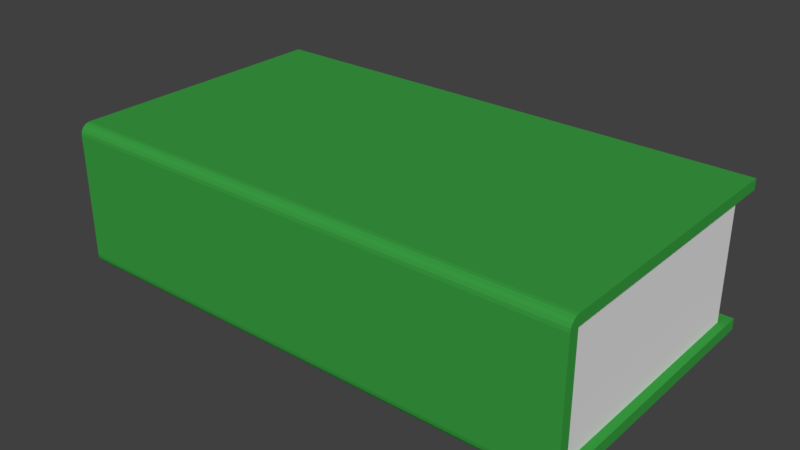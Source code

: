 # Source: Kitap4.blend  (saved by Blender 2.79.0; exported with 4.5.12 LTS)
import bpy
from mathutils import Matrix  # noqa: F401  (used for matrix-valued properties, if any)

bpy.ops.wm.read_factory_settings(use_empty=True)
scene = bpy.context.scene
scene.name = 'Scene'

# ---- collections
col_collection_1 = bpy.data.collections.new('Collection 1'); scene.collection.children.link(col_collection_1)

# ---- materials (node trees are filled in below, after node groups)
mat_material = bpy.data.materials.new('Material')
mat_material.alpha_threshold = 0.0
mat_material.use_transparent_shadow = False
mat_material.diffuse_color = (0.04225, 0.3363, 0.05381, 1.0)
mat_material.roughness = 0.5
mat_material.specular_intensity = 0.07932
mat_material.line_color = (0.0, 0.0, 0.0, 1.0)
mat_material_001 = bpy.data.materials.new('Material.001')
mat_material_001.alpha_threshold = 0.0
mat_material_001.use_transparent_shadow = False
mat_material_001.roughness = 0.5
mat_material_001.specular_intensity = 0.0

# ---- material node trees

# ---- world
world_world = bpy.data.worlds.new('World'); scene.world = world_world
world_world.color = (0.05088, 0.05088, 0.05088)
world_world.use_sun_shadow = False
world_world.sun_shadow_jitter_overblur = 0.0
world_world.cycles.sampling_method = 'MANUAL'

# ---- meshes
me_cube = bpy.data.meshes.new('Cube')
me_cube.from_pydata([(1.0, 1.0, -1.0), (-1.0, 1.0, -1.0), (1.0, 1.0, 1.0), (-1.0, 1.0, 1.0), (1.0, -0.9262, -1.0), (-1.0, -0.9262, -1.0), (1.0, -0.9262, 1.0), (-1.0, -0.9262, 1.0), (1.0, 1.0, 0.8546), (1.0, -1.0, 0.8546), (-1.0, -1.0, 0.8546), (-1.0, 1.0, 0.8546), (-1.0, -0.9262, 0.8546), (1.0, -0.9262, 0.8546), (-1.0, -0.9262, -0.8453), (1.0, -0.9262, -0.8453), (1.0, 1.0, -0.8453), (1.0, -1.0, -0.8453), (-1.0, -1.0, -0.8453), (-1.0, 1.0, -0.8453), (0.9687, 1.0, -0.8453), (0.9687, 1.0, 0.8546), (0.9687, -0.9262, 0.8546), (0.9687, -0.9262, -0.8453), (-0.9696, 1.0, -0.8453), (-0.9696, 1.0, 0.8546), (-0.9696, -0.9262, 0.8546), (-0.9696, -0.9262, -0.8453), (0.9687, 1.0, 0.8546), (-0.9696, 1.0, 0.8546), (0.9687, 1.0, -0.8453), (-0.9696, 1.0, -0.8453), (0.9687, 0.8941, 0.8546), (-0.9696, 0.8941, 0.8546), (0.9687, 0.8941, -0.8453), (-0.9696, 0.8941, -0.8453), (1.0, -1.0, -0.85), (1.0, -0.9262, -1.0), (1.0, -0.9964, -0.8964), (1.0, -0.9859, -0.9382), (1.0, -0.9696, -0.9714), (1.0, -0.949, -0.9927), (-1.0, -0.9262, -1.0), (-1.0, -1.0, -0.85), (-1.0, -0.949, -0.9927), (-1.0, -0.9696, -0.9714), (-1.0, -0.9859, -0.9382), (-1.0, -0.9964, -0.8964), (1.0, -0.9262, 1.0), (1.0, -1.0, 0.8546), (1.0, -0.949, 0.9929), (1.0, -0.9696, 0.9722), (1.0, -0.9859, 0.94), (1.0, -0.9964, 0.8995), (-1.0, -1.0, 0.8546), (-1.0, -0.9262, 1.0), (-1.0, -0.9964, 0.8995), (-1.0, -0.9859, 0.94), (-1.0, -0.9696, 0.9722), (-1.0, -0.949, 0.9929)], [], [(36, 17, 18, 43), (10, 54, 56, 57, 58, 59, 55, 7, 12), (6, 7, 55, 48), (13, 6, 48, 50, 51, 52, 53, 49, 9), (12, 7, 3, 11), (16, 0, 1, 19), (8, 2, 6, 13), (2, 3, 7, 6), (0, 4, 5, 1), (8, 13, 22, 21), (18, 10, 12, 14), (2, 8, 11, 3), (12, 11, 25, 26), (17, 9, 10, 18), (15, 13, 9, 17), (4, 37, 42, 5), (42, 44, 45, 46, 47, 43, 18, 14, 5), (5, 14, 19, 1), (9, 49, 54, 10), (0, 16, 15, 4), (13, 15, 23, 22), (15, 16, 20, 23), (19, 14, 27, 24), (20, 24, 31, 30), (14, 12, 26, 27), (22, 23, 34, 32), (26, 33, 35, 27), (25, 21, 28, 29), (33, 32, 34, 35), (29, 28, 32, 33), (30, 31, 35, 34), (36, 43, 47, 38), (38, 47, 46, 39), (39, 46, 45, 40), (40, 45, 44, 41), (41, 44, 42, 37), (48, 55, 59, 50), (50, 59, 58, 51), (51, 58, 57, 52), (52, 57, 56, 53), (53, 56, 54, 49), (4, 15, 17, 36, 38, 39, 40, 41, 37)])
me_cube.polygons.foreach_set('material_index', [0, 0, 0, 0, 0, 0, 0, 0, 0, 0, 0, 0, 0, 0, 0, 0, 0, 0, 0, 0, 0, 0, 0, 0, 0, 1, 1, 0, 1, 0, 0, 0, 0, 0, 0, 0, 0, 0, 0, 0, 0, 0])
me_cube.materials.append(mat_material)
me_cube.materials.append(mat_material_001)
me_cube.materials.append(None)
me_cube.use_remesh_preserve_volume = False
me_cube.use_remesh_preserve_attributes = False
me_cube.use_mirror_vertex_groups = False
me_cube.update()

# ---- objects
ob_cube = bpy.data.objects.new('Cube', me_cube)

# ---- transforms, parenting, visibility, modifiers, constraints
ob_cube.location = (0.0, 0.0, 0.0)
ob_cube.scale = (1.846, 1.0, 0.5153)
ob_cube.lock_rotations_4d = False
ob_cube.empty_display_type = 'ARROWS'
ob_cube.lineart.crease_threshold = 0.0

# ---- collection membership
col_collection_1.objects.link(ob_cube)

# ---- scene / render settings (as saved in the file)
scene.frame_start = 1; scene.frame_end = 250; scene.frame_set(1)
scene.render.engine = 'BLENDER_EEVEE_NEXT'
scene.render.resolution_percentage = 50
scene.render.dither_intensity = 0.0
scene.cycles.use_denoising = False
scene.cycles.samples = 128
scene.cycles.sampling_pattern = 'TABULATED_SOBOL'
scene.cycles.use_adaptive_sampling = False
scene.cycles.use_light_tree = False
scene.cycles.blur_glossy = 0.0
scene.cycles.sample_clamp_indirect = 0.0
scene.view_settings.view_transform = 'Standard'
bpy.context.view_layer.update()

# ---- added for rendering (the .blend has no active camera and no usable light): camera, sun
cam_auto = bpy.data.cameras.new('AutoCamera')
cam_auto.lens = 50.0
cam_auto.sensor_width = 36.0
cam_auto.clip_end = 1000.0
ob_auto_camera = bpy.data.objects.new('AutoCamera', cam_auto)
scene.collection.objects.link(ob_auto_camera)
ob_auto_camera.location = (4.00012, -4.80015, 3.2001)
ob_auto_camera.rotation_euler = (1.09748, -7.21219e-08, 0.694738)
scene.camera = ob_auto_camera
light_auto_sun = bpy.data.lights.new('AutoSun', 'SUN')
light_auto_sun.energy = 3.0
light_auto_sun.angle = 0.0523599
ob_auto_sun = bpy.data.objects.new('AutoSun', light_auto_sun)
scene.collection.objects.link(ob_auto_sun)
ob_auto_sun.rotation_euler = (0.872665, 0.174533, 0.523599)
bpy.context.view_layer.update()
